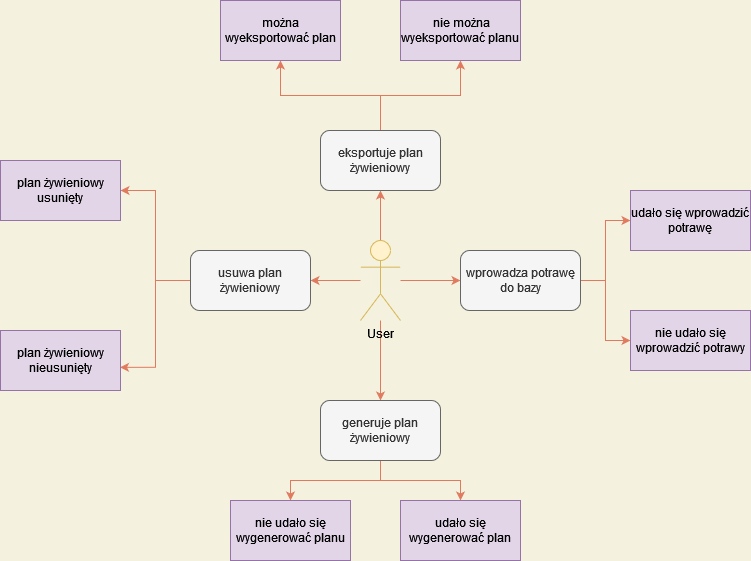

The diagram above was exported from draw.io. Its source (the exported page's mxGraphModel, read from the mxfile embedded in the PNG):
<mxGraphModel dx="2123" dy="1900" grid="1" gridSize="10" guides="1" tooltips="1" connect="1" arrows="1" fold="1" page="1" pageScale="1" pageWidth="827" pageHeight="1169" background="#F4F1DE" math="0" shadow="0">
  <root>
    <mxCell id="0" />
    <mxCell id="1" parent="0" />
    <mxCell id="TFrHIftYrgJOSRI90a_c-6" value="" style="edgeStyle=orthogonalEdgeStyle;rounded=0;orthogonalLoop=1;jettySize=auto;html=1;labelBackgroundColor=#F4F1DE;strokeColor=#E07A5F;fontColor=#393C56;" edge="1" parent="1" source="TFrHIftYrgJOSRI90a_c-1" target="TFrHIftYrgJOSRI90a_c-2">
      <mxGeometry relative="1" as="geometry" />
    </mxCell>
    <mxCell id="TFrHIftYrgJOSRI90a_c-13" style="edgeStyle=orthogonalEdgeStyle;rounded=0;orthogonalLoop=1;jettySize=auto;html=1;entryX=0.5;entryY=0;entryDx=0;entryDy=0;labelBackgroundColor=#F4F1DE;strokeColor=#E07A5F;fontColor=#393C56;" edge="1" parent="1" source="TFrHIftYrgJOSRI90a_c-1" target="TFrHIftYrgJOSRI90a_c-12">
      <mxGeometry relative="1" as="geometry" />
    </mxCell>
    <mxCell id="TFrHIftYrgJOSRI90a_c-23" style="edgeStyle=orthogonalEdgeStyle;rounded=0;orthogonalLoop=1;jettySize=auto;html=1;entryX=1;entryY=0.5;entryDx=0;entryDy=0;labelBackgroundColor=#F4F1DE;strokeColor=#E07A5F;fontColor=#393C56;" edge="1" parent="1" source="TFrHIftYrgJOSRI90a_c-1" target="TFrHIftYrgJOSRI90a_c-18">
      <mxGeometry relative="1" as="geometry" />
    </mxCell>
    <mxCell id="TFrHIftYrgJOSRI90a_c-32" style="edgeStyle=orthogonalEdgeStyle;rounded=0;orthogonalLoop=1;jettySize=auto;html=1;entryX=0.5;entryY=1;entryDx=0;entryDy=0;labelBackgroundColor=#F4F1DE;strokeColor=#E07A5F;fontColor=#393C56;" edge="1" parent="1" source="TFrHIftYrgJOSRI90a_c-1" target="TFrHIftYrgJOSRI90a_c-24">
      <mxGeometry relative="1" as="geometry" />
    </mxCell>
    <mxCell id="TFrHIftYrgJOSRI90a_c-1" value="User" style="shape=umlActor;verticalLabelPosition=bottom;verticalAlign=top;html=1;outlineConnect=0;fillColor=#fff2cc;strokeColor=#d6b656;" vertex="1" parent="1">
      <mxGeometry x="90" y="190" width="40" height="80" as="geometry" />
    </mxCell>
    <mxCell id="TFrHIftYrgJOSRI90a_c-30" style="edgeStyle=orthogonalEdgeStyle;rounded=0;orthogonalLoop=1;jettySize=auto;html=1;exitX=1;exitY=0.5;exitDx=0;exitDy=0;labelBackgroundColor=#F4F1DE;strokeColor=#E07A5F;fontColor=#393C56;" edge="1" parent="1" source="TFrHIftYrgJOSRI90a_c-2" target="TFrHIftYrgJOSRI90a_c-7">
      <mxGeometry relative="1" as="geometry" />
    </mxCell>
    <mxCell id="TFrHIftYrgJOSRI90a_c-31" style="edgeStyle=orthogonalEdgeStyle;rounded=0;orthogonalLoop=1;jettySize=auto;html=1;exitX=1;exitY=0.5;exitDx=0;exitDy=0;entryX=0;entryY=0.5;entryDx=0;entryDy=0;labelBackgroundColor=#F4F1DE;strokeColor=#E07A5F;fontColor=#393C56;" edge="1" parent="1" source="TFrHIftYrgJOSRI90a_c-2" target="TFrHIftYrgJOSRI90a_c-8">
      <mxGeometry relative="1" as="geometry" />
    </mxCell>
    <mxCell id="TFrHIftYrgJOSRI90a_c-2" value="&lt;div&gt;wprowadza potrawę do bazy&lt;/div&gt;" style="rounded=1;whiteSpace=wrap;html=1;fillColor=#f5f5f5;strokeColor=#666666;fontColor=#333333;" vertex="1" parent="1">
      <mxGeometry x="190" y="200" width="120" height="60" as="geometry" />
    </mxCell>
    <mxCell id="TFrHIftYrgJOSRI90a_c-7" value="udało się wprowadzić potrawę" style="rounded=0;whiteSpace=wrap;html=1;fillColor=#e1d5e7;strokeColor=#9673a6;" vertex="1" parent="1">
      <mxGeometry x="360" y="140" width="120" height="60" as="geometry" />
    </mxCell>
    <mxCell id="TFrHIftYrgJOSRI90a_c-8" value="nie udało się wprowadzić potrawy" style="rounded=0;whiteSpace=wrap;html=1;fillColor=#e1d5e7;strokeColor=#9673a6;" vertex="1" parent="1">
      <mxGeometry x="360" y="260" width="120" height="60" as="geometry" />
    </mxCell>
    <mxCell id="TFrHIftYrgJOSRI90a_c-33" style="edgeStyle=orthogonalEdgeStyle;rounded=0;orthogonalLoop=1;jettySize=auto;html=1;exitX=0.5;exitY=1;exitDx=0;exitDy=0;labelBackgroundColor=#F4F1DE;strokeColor=#E07A5F;fontColor=#393C56;" edge="1" parent="1" source="TFrHIftYrgJOSRI90a_c-12" target="TFrHIftYrgJOSRI90a_c-15">
      <mxGeometry relative="1" as="geometry" />
    </mxCell>
    <mxCell id="TFrHIftYrgJOSRI90a_c-34" style="edgeStyle=orthogonalEdgeStyle;rounded=0;orthogonalLoop=1;jettySize=auto;html=1;exitX=0.5;exitY=1;exitDx=0;exitDy=0;entryX=0.5;entryY=0;entryDx=0;entryDy=0;labelBackgroundColor=#F4F1DE;strokeColor=#E07A5F;fontColor=#393C56;" edge="1" parent="1" source="TFrHIftYrgJOSRI90a_c-12" target="TFrHIftYrgJOSRI90a_c-14">
      <mxGeometry relative="1" as="geometry" />
    </mxCell>
    <mxCell id="TFrHIftYrgJOSRI90a_c-12" value="generuje plan żywieniowy" style="rounded=1;whiteSpace=wrap;html=1;fillColor=#f5f5f5;strokeColor=#666666;fontColor=#333333;" vertex="1" parent="1">
      <mxGeometry x="50" y="350" width="120" height="60" as="geometry" />
    </mxCell>
    <mxCell id="TFrHIftYrgJOSRI90a_c-14" value="udało się wygenerować plan" style="rounded=0;whiteSpace=wrap;html=1;fillColor=#e1d5e7;strokeColor=#9673a6;" vertex="1" parent="1">
      <mxGeometry x="130" y="450" width="120" height="60" as="geometry" />
    </mxCell>
    <mxCell id="TFrHIftYrgJOSRI90a_c-15" value="nie udało się wygenerować planu" style="rounded=0;whiteSpace=wrap;html=1;fillColor=#e1d5e7;strokeColor=#9673a6;" vertex="1" parent="1">
      <mxGeometry x="-40" y="450" width="120" height="60" as="geometry" />
    </mxCell>
    <mxCell id="TFrHIftYrgJOSRI90a_c-21" style="edgeStyle=orthogonalEdgeStyle;rounded=0;orthogonalLoop=1;jettySize=auto;html=1;entryX=0.996;entryY=0.614;entryDx=0;entryDy=0;entryPerimeter=0;labelBackgroundColor=#F4F1DE;strokeColor=#E07A5F;fontColor=#393C56;" edge="1" parent="1" source="TFrHIftYrgJOSRI90a_c-18" target="TFrHIftYrgJOSRI90a_c-20">
      <mxGeometry relative="1" as="geometry" />
    </mxCell>
    <mxCell id="TFrHIftYrgJOSRI90a_c-22" style="edgeStyle=orthogonalEdgeStyle;rounded=0;orthogonalLoop=1;jettySize=auto;html=1;exitX=0;exitY=0.5;exitDx=0;exitDy=0;entryX=1;entryY=0.5;entryDx=0;entryDy=0;labelBackgroundColor=#F4F1DE;strokeColor=#E07A5F;fontColor=#393C56;" edge="1" parent="1" source="TFrHIftYrgJOSRI90a_c-18" target="TFrHIftYrgJOSRI90a_c-19">
      <mxGeometry relative="1" as="geometry" />
    </mxCell>
    <mxCell id="TFrHIftYrgJOSRI90a_c-18" value="usuwa plan żywieniowy" style="rounded=1;whiteSpace=wrap;html=1;fillColor=#f5f5f5;strokeColor=#666666;fontColor=#333333;" vertex="1" parent="1">
      <mxGeometry x="-80" y="200" width="120" height="60" as="geometry" />
    </mxCell>
    <mxCell id="TFrHIftYrgJOSRI90a_c-19" value="plan żywieniowy usunięty" style="rounded=0;whiteSpace=wrap;html=1;fillColor=#e1d5e7;strokeColor=#9673a6;" vertex="1" parent="1">
      <mxGeometry x="-270" y="110" width="120" height="60" as="geometry" />
    </mxCell>
    <mxCell id="TFrHIftYrgJOSRI90a_c-20" value="plan żywieniowy nieusunięty" style="rounded=0;whiteSpace=wrap;html=1;fillColor=#e1d5e7;strokeColor=#9673a6;" vertex="1" parent="1">
      <mxGeometry x="-270" y="280" width="120" height="60" as="geometry" />
    </mxCell>
    <mxCell id="TFrHIftYrgJOSRI90a_c-28" style="edgeStyle=orthogonalEdgeStyle;rounded=0;orthogonalLoop=1;jettySize=auto;html=1;exitX=0.5;exitY=0;exitDx=0;exitDy=0;entryX=0.5;entryY=1;entryDx=0;entryDy=0;labelBackgroundColor=#F4F1DE;strokeColor=#E07A5F;fontColor=#393C56;" edge="1" parent="1" source="TFrHIftYrgJOSRI90a_c-24" target="TFrHIftYrgJOSRI90a_c-25">
      <mxGeometry relative="1" as="geometry" />
    </mxCell>
    <mxCell id="TFrHIftYrgJOSRI90a_c-29" style="edgeStyle=orthogonalEdgeStyle;rounded=0;orthogonalLoop=1;jettySize=auto;html=1;exitX=0.5;exitY=0;exitDx=0;exitDy=0;entryX=0.5;entryY=1;entryDx=0;entryDy=0;labelBackgroundColor=#F4F1DE;strokeColor=#E07A5F;fontColor=#393C56;" edge="1" parent="1" source="TFrHIftYrgJOSRI90a_c-24" target="TFrHIftYrgJOSRI90a_c-27">
      <mxGeometry relative="1" as="geometry" />
    </mxCell>
    <mxCell id="TFrHIftYrgJOSRI90a_c-24" value="eksportuje plan żywieniowy" style="rounded=1;whiteSpace=wrap;html=1;fillColor=#f5f5f5;strokeColor=#666666;fontColor=#333333;" vertex="1" parent="1">
      <mxGeometry x="50" y="80" width="120" height="60" as="geometry" />
    </mxCell>
    <mxCell id="TFrHIftYrgJOSRI90a_c-25" value="można wyeksportować plan" style="rounded=0;whiteSpace=wrap;html=1;fillColor=#e1d5e7;strokeColor=#9673a6;" vertex="1" parent="1">
      <mxGeometry x="-50" y="-50" width="120" height="60" as="geometry" />
    </mxCell>
    <mxCell id="TFrHIftYrgJOSRI90a_c-27" value="&amp;nbsp;nie można wyeksportować planu" style="rounded=0;whiteSpace=wrap;html=1;fillColor=#e1d5e7;strokeColor=#9673a6;" vertex="1" parent="1">
      <mxGeometry x="130" y="-50" width="120" height="60" as="geometry" />
    </mxCell>
  </root>
</mxGraphModel>